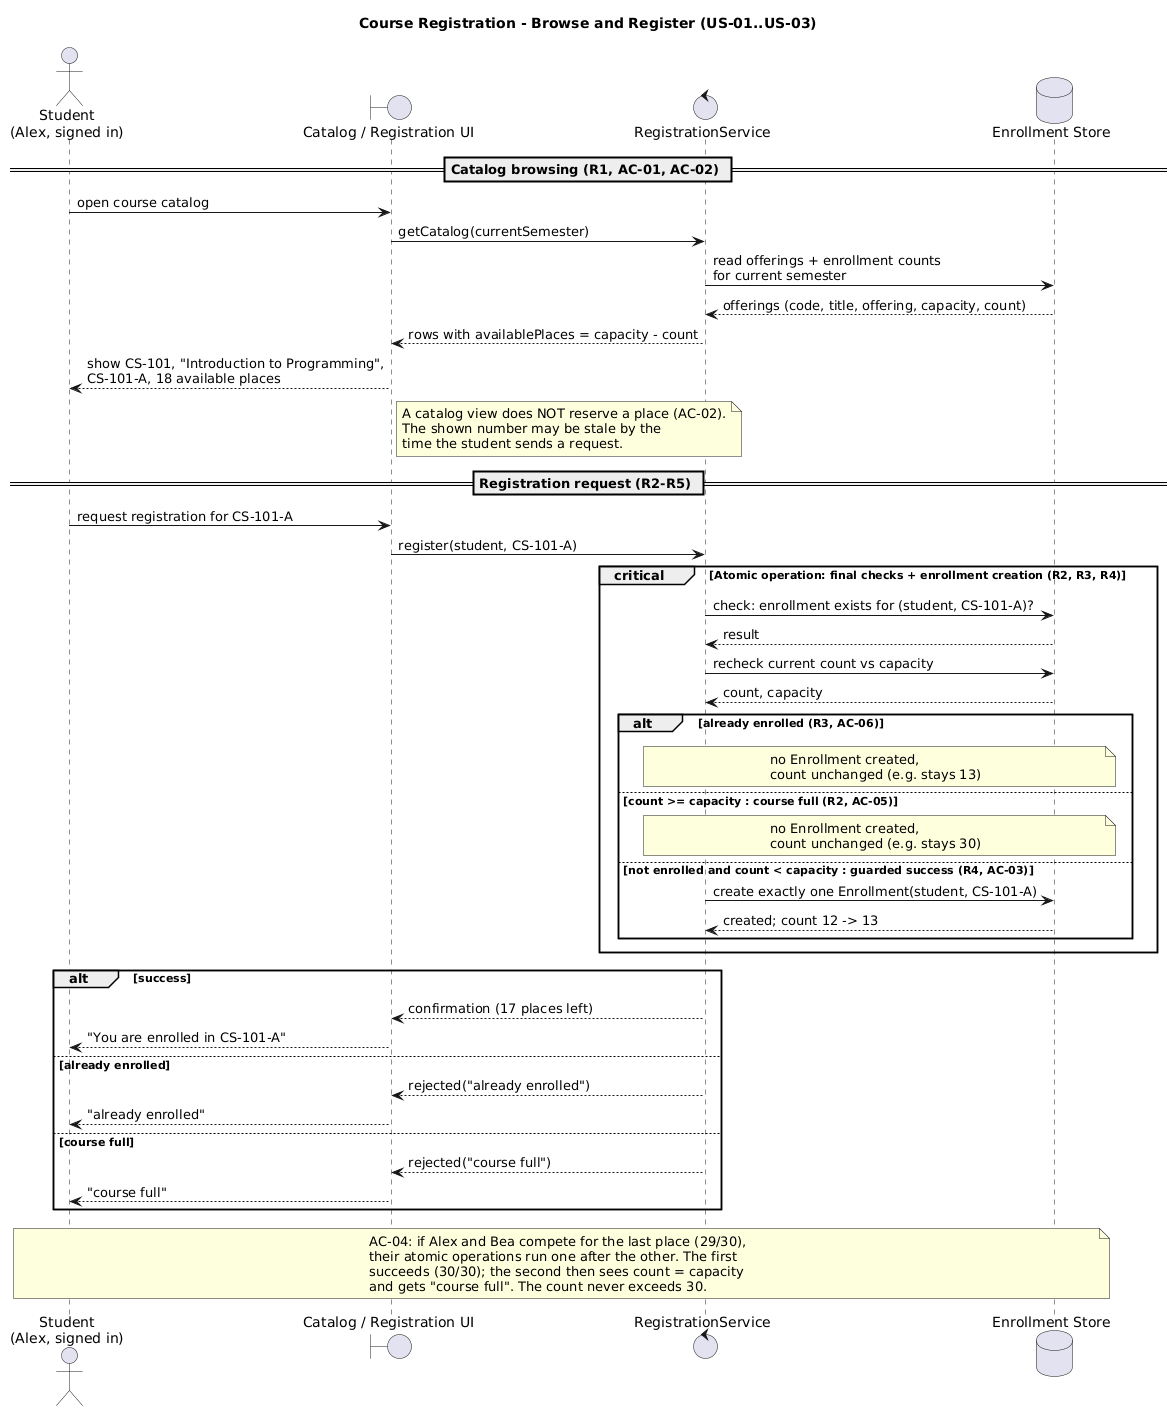

The diagram above was rendered by PlantUML. Its source (embedded in the PNG):
@startuml
title Course Registration - Browse and Register (US-01..US-03)

actor "Student\n(Alex, signed in)" as S
boundary "Catalog / Registration UI" as UI
control "RegistrationService" as RS
database "Enrollment Store" as DB

== Catalog browsing (R1, AC-01, AC-02) ==
S -> UI : open course catalog
UI -> RS : getCatalog(currentSemester)
RS -> DB : read offerings + enrollment counts\nfor current semester
DB --> RS : offerings (code, title, offering, capacity, count)
RS --> UI : rows with availablePlaces = capacity - count
UI --> S : show CS-101, "Introduction to Programming",\nCS-101-A, 18 available places
note right of UI
  A catalog view does NOT reserve a place (AC-02).
  The shown number may be stale by the
  time the student sends a request.
end note

== Registration request (R2-R5) ==
S -> UI : request registration for CS-101-A
UI -> RS : register(student, CS-101-A)

critical Atomic operation: final checks + enrollment creation (R2, R3, R4)
  RS -> DB : check: enrollment exists for (student, CS-101-A)?
  DB --> RS : result
  RS -> DB : recheck current count vs capacity
  DB --> RS : count, capacity

  alt already enrolled (R3, AC-06)
    note over RS, DB : no Enrollment created,\ncount unchanged (e.g. stays 13)
  else count >= capacity : course full (R2, AC-05)
    note over RS, DB : no Enrollment created,\ncount unchanged (e.g. stays 30)
  else not enrolled and count < capacity : guarded success (R4, AC-03)
    RS -> DB : create exactly one Enrollment(student, CS-101-A)
    DB --> RS : created; count 12 -> 13
  end
end

alt success
  RS --> UI : confirmation (17 places left)
  UI --> S : "You are enrolled in CS-101-A"
else already enrolled
  RS --> UI : rejected("already enrolled")
  UI --> S : "already enrolled"
else course full
  RS --> UI : rejected("course full")
  UI --> S : "course full"
end

note over S, DB
  AC-04: if Alex and Bea compete for the last place (29/30),
  their atomic operations run one after the other. The first
  succeeds (30/30); the second then sees count = capacity
  and gets "course full". The count never exceeds 30.
end note
@enduml